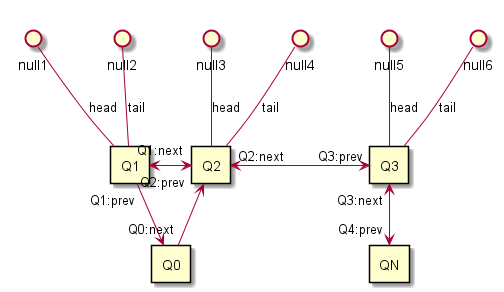

The diagram above was rendered by PlantUML. Its source (embedded in the PNG):
@startuml

rectangle Q0

rectangle Q1
rectangle Q2
rectangle Q3

rectangle QN

Q0 <-up- "Q1:prev" Q1

Q1  -up-() null2:tail
Q1  -up-() null1:head

Q0 "Q0:next" -up-> Q2
Q1 "Q1:next" <--right--> "Q2:prev" Q2


Q2  -up-() null4:tail
Q2  -up-() null3:head

Q2 "Q2:next" <-right-> "Q3:prev" Q3

Q3  -up-() null6:tail
Q3  -up-() null5:head

Q3 "Q3:next" <-down-> "Q4:prev" QN


@enduml